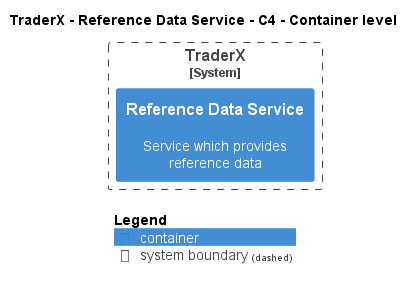

The diagram above was rendered by PlantUML. Its source (embedded in the PNG):
@startuml
!pragma layout smetana
!include ..\..\..\..\.c4s\C4_Container.puml

AddElementTag("state:new", $bgColor=green, $fontColor=#ffffff, $borderColor=green, $shadowing="False")
AddElementTag("state:changed", $bgColor=orange, $fontColor=#ffffff, $borderColor=orange, $shadowing="False")
AddElementTag("state:removed", $bgColor=red, $fontColor=#ffffff, $borderColor=red, $shadowing="False")

AddRelTag("state:new", $textColor=green, $lineColor=green)
AddRelTag("state:changed", $textColor=orange, $lineColor=orange)
AddRelTag("state:removed", $textColor=red, $lineColor=red)

SHOW_PERSON_PORTRAIT()
LAYOUT_TOP_DOWN()

skinparam linetype polyline

title TraderX - Reference Data Service - C4 - Container level


System_Boundary(TraderX.SoftwareSystems.TraderX, "TraderX") {
    Container(TraderX.SoftwareSystems.TraderX.Containers.ReferenceDataService, "Reference Data Service", "", "Service which provides reference data")
}



SHOW_LEGEND()
@enduml